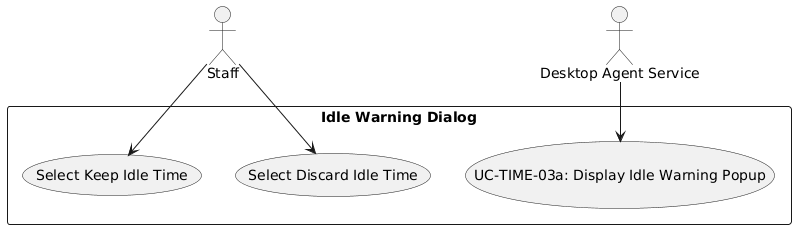

The diagram above was rendered by PlantUML. Its source (embedded in the PNG):
@startuml
skinparam actorStyle stickman
actor "Staff" as Employee
actor "Desktop Agent Service" as Agent

rectangle "Idle Warning Dialog" {
  usecase "UC-TIME-03a: Display Idle Warning Popup" as UC
  usecase "Select Keep Idle Time" as UC_Keep
  usecase "Select Discard Idle Time" as UC_Disc
}

Agent --> UC
Employee --> UC_Keep
Employee --> UC_Disc
@enduml